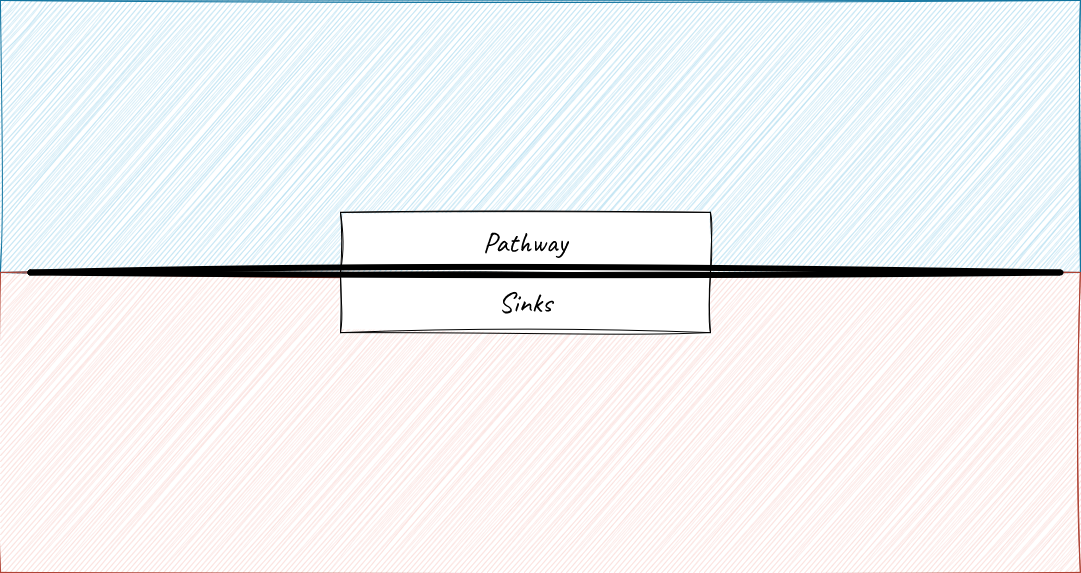

The diagram above was exported from draw.io. Its source (the exported page's mxGraphModel, read from the mxfile embedded in the PNG):
<mxGraphModel dx="1489" dy="941" grid="1" gridSize="10" guides="1" tooltips="1" connect="1" arrows="1" fold="1" page="1" pageScale="1" pageWidth="1100" pageHeight="600" math="0" shadow="0">
  <root>
    <mxCell id="0" />
    <mxCell id="1" parent="0" />
    <mxCell id="8jv0vOWLXyXSIXB2e-R--5" value="" style="rounded=0;whiteSpace=wrap;html=1;sketch=1;curveFitting=1;jiggle=2;fillColor=#b1ddf0;strokeColor=#10739e;" vertex="1" parent="1">
      <mxGeometry x="10" y="8" width="1080" height="272" as="geometry" />
    </mxCell>
    <mxCell id="8jv0vOWLXyXSIXB2e-R--3" value="" style="rounded=0;whiteSpace=wrap;html=1;sketch=1;curveFitting=1;jiggle=2;fillColor=#fad9d5;strokeColor=#ae4132;" vertex="1" parent="1">
      <mxGeometry x="10" y="280" width="1080" height="300" as="geometry" />
    </mxCell>
    <mxCell id="8jv0vOWLXyXSIXB2e-R--4" value="Sinks" style="rounded=0;whiteSpace=wrap;html=1;sketch=1;curveFitting=1;jiggle=2;fontStyle=0;fontFamily=Caveat;fontSource=https%3A%2F%2Ffonts.googleapis.com%2Fcss%3Ffamily%3DCaveat;fontSize=29;" vertex="1" parent="1">
      <mxGeometry x="350" y="280" width="370" height="60" as="geometry" />
    </mxCell>
    <mxCell id="8jv0vOWLXyXSIXB2e-R--2" value="Pathway" style="rounded=0;whiteSpace=wrap;html=1;sketch=1;curveFitting=1;jiggle=2;fontStyle=0;fontFamily=Caveat;fontSource=https%3A%2F%2Ffonts.googleapis.com%2Fcss%3Ffamily%3DCaveat;fontSize=29;" vertex="1" parent="1">
      <mxGeometry x="350" y="220" width="370" height="60" as="geometry" />
    </mxCell>
    <mxCell id="8jv0vOWLXyXSIXB2e-R--1" value="" style="endArrow=none;html=1;rounded=0;strokeWidth=6;sketch=1;curveFitting=1;jiggle=2;" edge="1" parent="1">
      <mxGeometry width="50" height="50" relative="1" as="geometry">
        <mxPoint x="40" y="280" as="sourcePoint" />
        <mxPoint x="1070" y="280" as="targetPoint" />
      </mxGeometry>
    </mxCell>
  </root>
</mxGraphModel>